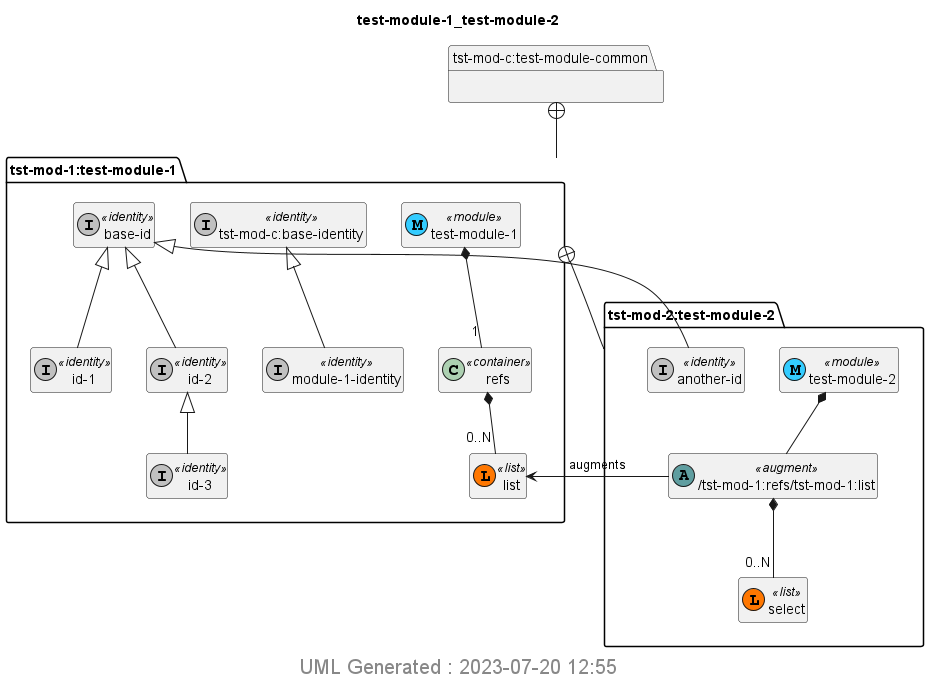

The diagram above was rendered by PlantUML. Its source (embedded in the PNG):
@startuml img/test-module-1_test-module-2.png 
hide empty fields 
hide empty methods 
hide <<case>> circle
hide <<augment>> circle
hide <<choice>> circle
hide <<leafref>> stereotype
hide <<leafref>> circle
page 1x1 
Title test-module-1_test-module-2 
package "tst-mod-c:test-module-common" as tst_mod_c_test_module_common { 
} 
package "tst-mod-1:test-module-1" as tst_mod_1_test_module_1 { 
} 
package "tst-mod-1:test-module-1" as tst_mod_1_test_module_1 { 
class "test-module-1" as test_module_1 << (M, #33CCFF) module>> 
class "refs" as  test_module_1_I_refs <<container>> 
test_module_1 *-- "1" test_module_1_I_refs 
class "list" as test_module_1_I_refs_I_list << (L, #FF7700) list>> 
test_module_1_I_refs *-- "0..N" test_module_1_I_refs_I_list 
class "tst-mod-c:base-identity" as tst_mod_c_base_identity_identity << (I,Silver) identity>> 
class "base-id" as tst_mod_1_base_id_identity << (I,Silver) identity>> 
class "id-1" as tst_mod_1_id_1_identity << (I,Silver) identity>> 
tst_mod_1_base_id_identity <|-- tst_mod_1_id_1_identity 
class "id-2" as tst_mod_1_id_2_identity << (I,Silver) identity>> 
tst_mod_1_base_id_identity <|-- tst_mod_1_id_2_identity 
class "id-3" as tst_mod_1_id_3_identity << (I,Silver) identity>> 
tst_mod_1_id_2_identity <|-- tst_mod_1_id_3_identity 
class "module-1-identity" as tst_mod_1_module_1_identity_identity << (I,Silver) identity>> 
tst_mod_c_base_identity_identity <|-- tst_mod_1_module_1_identity_identity 
} 

tst_mod_c_test_module_common +-- tst_mod_1_test_module_1
package "tst-mod-1:test-module-1" as tst_mod_1_test_module_1 { 
} 
package "tst-mod-2:test-module-2" as tst_mod_2_test_module_2 { 
} 
package "tst-mod-2:test-module-2" as tst_mod_2_test_module_2 { 
class "test-module-2" as test_module_2 << (M, #33CCFF) module>> 
class "/tst-mod-1:refs/tst-mod-1:list" as tst_mod_1_refs_tst_mod_1_list << (A,CadetBlue) augment>>
test_module_2 *--  tst_mod_1_refs_tst_mod_1_list 
class "select" as test_module_1_I_refs_I_list_I_select << (L, #FF7700) list>> 
tst_mod_1_refs_tst_mod_1_list *-- "0..N" test_module_1_I_refs_I_list_I_select 
class "another-id" as tst_mod_2_another_id_identity << (I,Silver) identity>> 
tst_mod_1_base_id_identity <|-- tst_mod_2_another_id_identity 
} 

tst_mod_1_test_module_1 +-- tst_mod_2_test_module_2
tst_mod_1_refs_tst_mod_1_list-->test_module_1_I_refs_I_list : augments
center footer
 <size:20> UML Generated : 2023-07-20 12:55 </size>
 endfooter 
@enduml